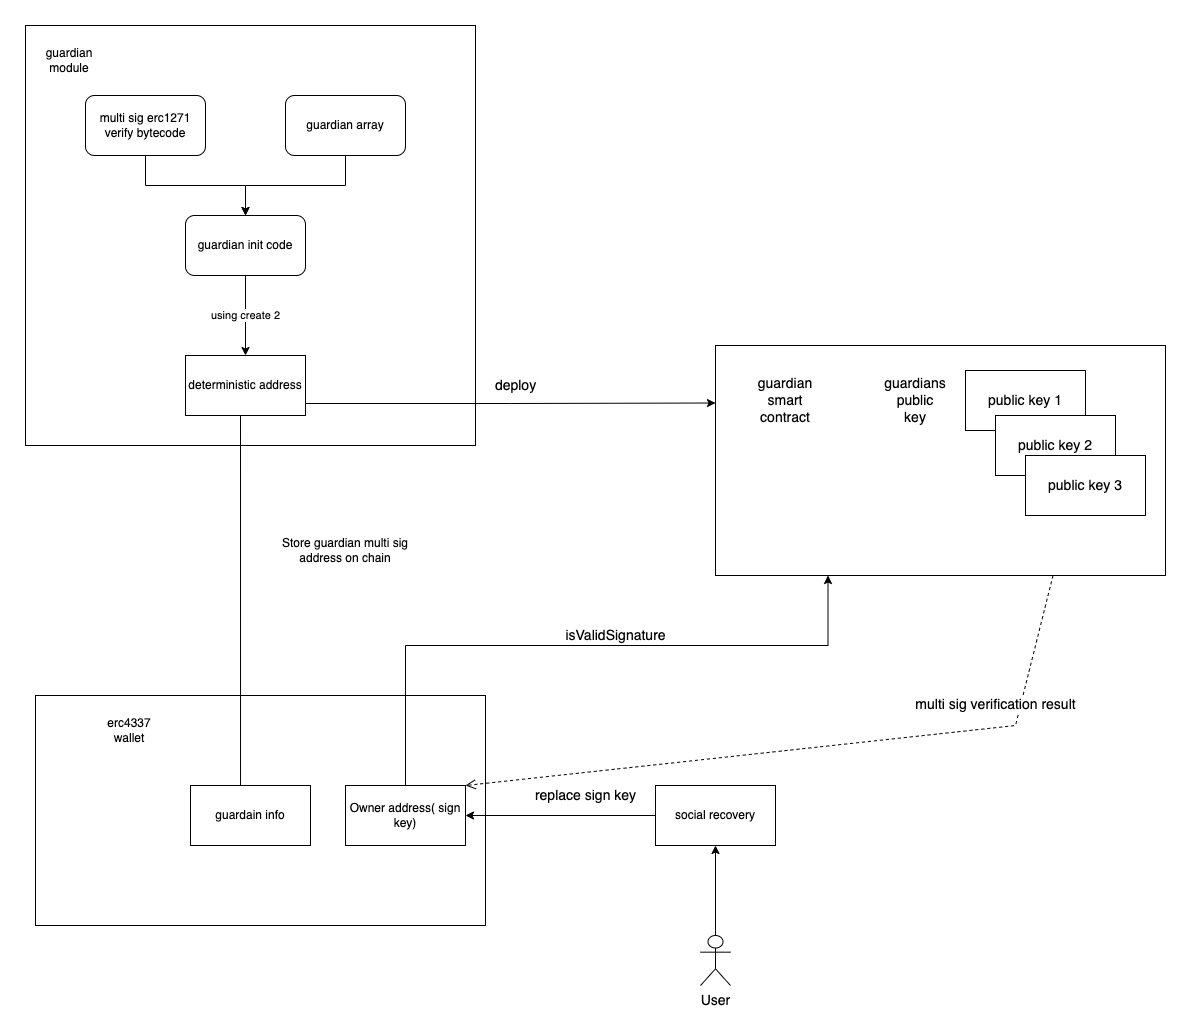

The diagram above was exported from draw.io. Its source (the exported page's mxGraphModel, read from the mxfile embedded in the PNG):
<mxGraphModel dx="1493" dy="1824" grid="1" gridSize="10" guides="1" tooltips="1" connect="1" arrows="1" fold="1" page="1" pageScale="1" pageWidth="827" pageHeight="1169" math="0" shadow="0">
  <root>
    <mxCell id="0" />
    <mxCell id="1" parent="0" />
    <mxCell id="em9y1Mew_IZWNHHhih0B-1" value="" style="rounded=0;whiteSpace=wrap;html=1;" parent="1" vertex="1">
      <mxGeometry x="470" y="-180" width="450" height="420" as="geometry" />
    </mxCell>
    <mxCell id="em9y1Mew_IZWNHHhih0B-2" value="" style="rounded=0;whiteSpace=wrap;html=1;" parent="1" vertex="1">
      <mxGeometry x="480" y="490" width="450" height="230" as="geometry" />
    </mxCell>
    <mxCell id="em9y1Mew_IZWNHHhih0B-3" value="erc4337 wallet" style="text;html=1;strokeColor=none;fillColor=none;align=center;verticalAlign=middle;whiteSpace=wrap;rounded=0;" parent="1" vertex="1">
      <mxGeometry x="544" y="510" width="60" height="30" as="geometry" />
    </mxCell>
    <mxCell id="em9y1Mew_IZWNHHhih0B-4" style="edgeStyle=orthogonalEdgeStyle;rounded=0;orthogonalLoop=1;jettySize=auto;html=1;entryX=0.5;entryY=0;entryDx=0;entryDy=0;" parent="1" source="em9y1Mew_IZWNHHhih0B-5" target="em9y1Mew_IZWNHHhih0B-9" edge="1">
      <mxGeometry relative="1" as="geometry" />
    </mxCell>
    <mxCell id="em9y1Mew_IZWNHHhih0B-5" value="multi sig erc1271 verify bytecode" style="rounded=1;whiteSpace=wrap;html=1;" parent="1" vertex="1">
      <mxGeometry x="530" y="-110" width="120" height="60" as="geometry" />
    </mxCell>
    <mxCell id="em9y1Mew_IZWNHHhih0B-6" style="edgeStyle=orthogonalEdgeStyle;rounded=0;orthogonalLoop=1;jettySize=auto;html=1;entryX=0.5;entryY=0;entryDx=0;entryDy=0;" parent="1" source="em9y1Mew_IZWNHHhih0B-7" target="em9y1Mew_IZWNHHhih0B-9" edge="1">
      <mxGeometry relative="1" as="geometry" />
    </mxCell>
    <mxCell id="em9y1Mew_IZWNHHhih0B-7" value="guardian array" style="rounded=1;whiteSpace=wrap;html=1;" parent="1" vertex="1">
      <mxGeometry x="730" y="-110" width="120" height="60" as="geometry" />
    </mxCell>
    <mxCell id="em9y1Mew_IZWNHHhih0B-8" value="using create 2" style="edgeStyle=orthogonalEdgeStyle;rounded=0;orthogonalLoop=1;jettySize=auto;html=1;exitX=0.5;exitY=1;exitDx=0;exitDy=0;entryX=0.5;entryY=0;entryDx=0;entryDy=0;" parent="1" source="em9y1Mew_IZWNHHhih0B-9" target="em9y1Mew_IZWNHHhih0B-12" edge="1">
      <mxGeometry relative="1" as="geometry" />
    </mxCell>
    <mxCell id="em9y1Mew_IZWNHHhih0B-9" value="guardian init code" style="rounded=1;whiteSpace=wrap;html=1;" parent="1" vertex="1">
      <mxGeometry x="630" y="10" width="120" height="60" as="geometry" />
    </mxCell>
    <mxCell id="em9y1Mew_IZWNHHhih0B-10" value="guardian module" style="text;html=1;strokeColor=none;fillColor=none;align=center;verticalAlign=middle;whiteSpace=wrap;rounded=0;" parent="1" vertex="1">
      <mxGeometry x="484" y="-160" width="60" height="30" as="geometry" />
    </mxCell>
    <mxCell id="em9y1Mew_IZWNHHhih0B-11" style="edgeStyle=orthogonalEdgeStyle;rounded=0;orthogonalLoop=1;jettySize=auto;html=1;exitX=0.5;exitY=1;exitDx=0;exitDy=0;entryX=0.417;entryY=0.167;entryDx=0;entryDy=0;entryPerimeter=0;" parent="1" source="em9y1Mew_IZWNHHhih0B-12" target="em9y1Mew_IZWNHHhih0B-13" edge="1">
      <mxGeometry relative="1" as="geometry">
        <Array as="points">
          <mxPoint x="685" y="210" />
        </Array>
      </mxGeometry>
    </mxCell>
    <mxCell id="em9y1Mew_IZWNHHhih0B-44" style="edgeStyle=orthogonalEdgeStyle;rounded=0;orthogonalLoop=1;jettySize=auto;html=1;exitX=1;exitY=0.5;exitDx=0;exitDy=0;entryX=0;entryY=0.25;entryDx=0;entryDy=0;fontSize=14;" parent="1" source="em9y1Mew_IZWNHHhih0B-12" target="em9y1Mew_IZWNHHhih0B-16" edge="1">
      <mxGeometry relative="1" as="geometry">
        <Array as="points">
          <mxPoint x="750" y="198" />
          <mxPoint x="955" y="198" />
        </Array>
      </mxGeometry>
    </mxCell>
    <mxCell id="em9y1Mew_IZWNHHhih0B-12" value="deterministic address" style="rounded=0;whiteSpace=wrap;html=1;" parent="1" vertex="1">
      <mxGeometry x="630" y="150" width="120" height="60" as="geometry" />
    </mxCell>
    <mxCell id="em9y1Mew_IZWNHHhih0B-13" value="guardain info" style="rounded=0;whiteSpace=wrap;html=1;" parent="1" vertex="1">
      <mxGeometry x="635" y="580" width="120" height="60" as="geometry" />
    </mxCell>
    <mxCell id="em9y1Mew_IZWNHHhih0B-26" style="edgeStyle=orthogonalEdgeStyle;rounded=0;orthogonalLoop=1;jettySize=auto;html=1;exitX=0.5;exitY=0;exitDx=0;exitDy=0;entryX=0.25;entryY=1;entryDx=0;entryDy=0;fontSize=14;" parent="1" source="em9y1Mew_IZWNHHhih0B-15" target="em9y1Mew_IZWNHHhih0B-16" edge="1">
      <mxGeometry relative="1" as="geometry">
        <Array as="points">
          <mxPoint x="850" y="440" />
          <mxPoint x="1273" y="440" />
        </Array>
      </mxGeometry>
    </mxCell>
    <mxCell id="em9y1Mew_IZWNHHhih0B-15" value="Owner address( sign key)" style="rounded=0;whiteSpace=wrap;html=1;" parent="1" vertex="1">
      <mxGeometry x="790" y="580" width="120" height="60" as="geometry" />
    </mxCell>
    <mxCell id="em9y1Mew_IZWNHHhih0B-16" value="" style="rounded=0;whiteSpace=wrap;html=1;" parent="1" vertex="1">
      <mxGeometry x="1160" y="140" width="450" height="230" as="geometry" />
    </mxCell>
    <mxCell id="em9y1Mew_IZWNHHhih0B-18" value="guardian smart contract" style="text;html=1;strokeColor=none;fillColor=none;align=center;verticalAlign=middle;whiteSpace=wrap;rounded=0;fontSize=14;" parent="1" vertex="1">
      <mxGeometry x="1200" y="180" width="60" height="30" as="geometry" />
    </mxCell>
    <mxCell id="em9y1Mew_IZWNHHhih0B-20" value="deploy" style="text;html=1;align=center;verticalAlign=middle;resizable=0;points=[];autosize=1;strokeColor=none;fillColor=none;fontSize=14;" parent="1" vertex="1">
      <mxGeometry x="930" y="165" width="60" height="30" as="geometry" />
    </mxCell>
    <mxCell id="em9y1Mew_IZWNHHhih0B-22" style="edgeStyle=orthogonalEdgeStyle;rounded=0;orthogonalLoop=1;jettySize=auto;html=1;fontSize=14;" parent="1" source="em9y1Mew_IZWNHHhih0B-21" target="em9y1Mew_IZWNHHhih0B-15" edge="1">
      <mxGeometry relative="1" as="geometry" />
    </mxCell>
    <mxCell id="em9y1Mew_IZWNHHhih0B-21" value="social recovery" style="rounded=0;whiteSpace=wrap;html=1;" parent="1" vertex="1">
      <mxGeometry x="1100" y="580" width="120" height="60" as="geometry" />
    </mxCell>
    <mxCell id="em9y1Mew_IZWNHHhih0B-23" value="replace sign key" style="text;html=1;align=center;verticalAlign=middle;resizable=0;points=[];autosize=1;strokeColor=none;fillColor=none;fontSize=14;" parent="1" vertex="1">
      <mxGeometry x="970" y="575" width="120" height="30" as="geometry" />
    </mxCell>
    <mxCell id="em9y1Mew_IZWNHHhih0B-27" value="isValidSignature" style="text;html=1;align=center;verticalAlign=middle;resizable=0;points=[];autosize=1;strokeColor=none;fillColor=none;fontSize=14;" parent="1" vertex="1">
      <mxGeometry x="1000" y="415" width="120" height="30" as="geometry" />
    </mxCell>
    <mxCell id="em9y1Mew_IZWNHHhih0B-29" value="public key 1" style="rounded=0;whiteSpace=wrap;html=1;fontSize=14;" parent="1" vertex="1">
      <mxGeometry x="1410" y="165" width="120" height="60" as="geometry" />
    </mxCell>
    <mxCell id="em9y1Mew_IZWNHHhih0B-30" value="public key 2" style="rounded=0;whiteSpace=wrap;html=1;fontSize=14;" parent="1" vertex="1">
      <mxGeometry x="1440" y="210" width="120" height="60" as="geometry" />
    </mxCell>
    <mxCell id="em9y1Mew_IZWNHHhih0B-31" value="public key 3" style="rounded=0;whiteSpace=wrap;html=1;fontSize=14;" parent="1" vertex="1">
      <mxGeometry x="1470" y="250" width="120" height="60" as="geometry" />
    </mxCell>
    <mxCell id="em9y1Mew_IZWNHHhih0B-32" value="guardians public key" style="text;html=1;strokeColor=none;fillColor=none;align=center;verticalAlign=middle;whiteSpace=wrap;rounded=0;fontSize=14;" parent="1" vertex="1">
      <mxGeometry x="1330" y="180" width="60" height="30" as="geometry" />
    </mxCell>
    <mxCell id="em9y1Mew_IZWNHHhih0B-34" value="multi sig verification result" style="html=1;verticalAlign=bottom;endArrow=open;dashed=1;endSize=8;rounded=0;fontSize=14;exitX=0.75;exitY=1;exitDx=0;exitDy=0;entryX=1;entryY=0;entryDx=0;entryDy=0;" parent="1" source="em9y1Mew_IZWNHHhih0B-16" target="em9y1Mew_IZWNHHhih0B-15" edge="1">
      <mxGeometry x="-0.51" y="-12" relative="1" as="geometry">
        <mxPoint x="1520" y="510" as="sourcePoint" />
        <mxPoint x="1440" y="510" as="targetPoint" />
        <Array as="points">
          <mxPoint x="1460" y="520" />
        </Array>
        <mxPoint as="offset" />
      </mxGeometry>
    </mxCell>
    <mxCell id="em9y1Mew_IZWNHHhih0B-39" style="edgeStyle=orthogonalEdgeStyle;rounded=0;orthogonalLoop=1;jettySize=auto;html=1;fontSize=14;" parent="1" source="em9y1Mew_IZWNHHhih0B-35" target="em9y1Mew_IZWNHHhih0B-21" edge="1">
      <mxGeometry relative="1" as="geometry" />
    </mxCell>
    <mxCell id="em9y1Mew_IZWNHHhih0B-35" value="User" style="shape=umlActor;verticalLabelPosition=bottom;verticalAlign=top;html=1;fontSize=14;" parent="1" vertex="1">
      <mxGeometry x="1145" y="730" width="30" height="50" as="geometry" />
    </mxCell>
    <mxCell id="KBCmUKirdB6L4AQez8i9-1" value="Store guardian multi sig address on chain" style="text;html=1;strokeColor=none;fillColor=none;align=center;verticalAlign=middle;whiteSpace=wrap;rounded=0;" vertex="1" parent="1">
      <mxGeometry x="720" y="330" width="140" height="30" as="geometry" />
    </mxCell>
  </root>
</mxGraphModel>